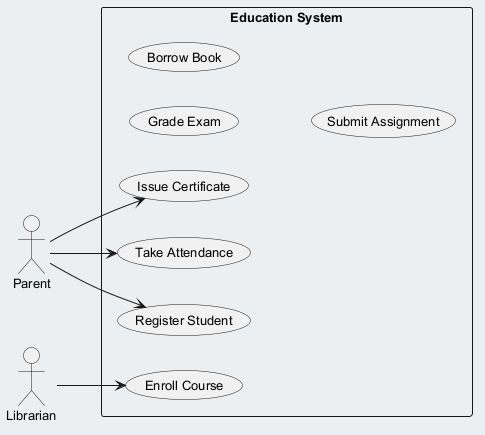

The diagram above was rendered by PlantUML. Its source (embedded in the PNG):
@startuml
skinparam backgroundColor #ECEFF1
skinparam classBackgroundColor #FFFFFF
skinparam classBorderColor #455A64
skinparam defaultFontSize 13
left to right direction
actor "Parent" as Parent
actor "Librarian" as Librarian
rectangle "Education System" {
  usecase "Grade Exam" as UC_GradeExam
  usecase "Borrow Book" as UC_BorrowBook
  usecase "Submit Assignment" as UC_SubmitAssignment
  usecase "Issue Certificate" as UC_IssueCertificate
  usecase "Take Attendance" as UC_TakeAttendance
  usecase "Register Student" as UC_RegisterStudent
  usecase "Enroll Course" as UC_EnrollCourse
}
Parent --> UC_IssueCertificate
Parent --> UC_RegisterStudent
Parent --> UC_TakeAttendance
Librarian --> UC_EnrollCourse
@enduml